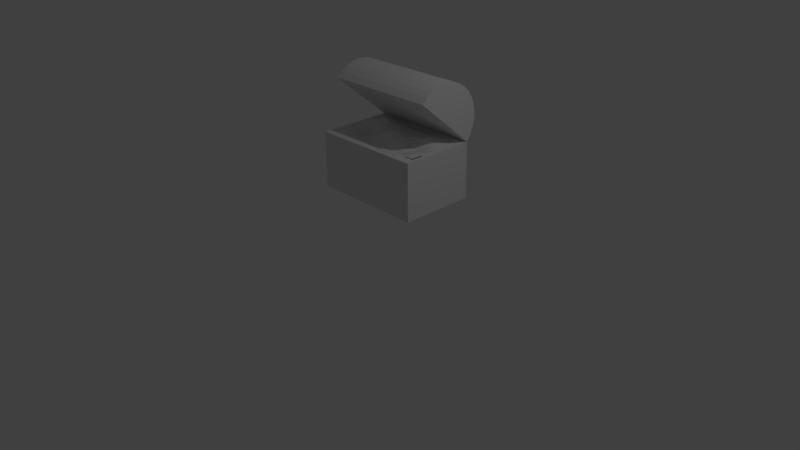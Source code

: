 # Source: Treasure.blend  (saved by Blender 2.77.0; exported with 4.5.12 LTS)
import bpy
from mathutils import Matrix  # noqa: F401  (used for matrix-valued properties, if any)

bpy.ops.wm.read_factory_settings(use_empty=True)
scene = bpy.context.scene
scene.name = 'Scene'

# ---- collections
col_collection_1 = bpy.data.collections.new('Collection 1'); scene.collection.children.link(col_collection_1)

# ---- materials (node trees are filled in below, after node groups)
mat_material = bpy.data.materials.new('Material')
mat_material.alpha_threshold = 0.0
mat_material.use_transparent_shadow = False
mat_material.roughness = 0.5
mat_material.line_color = (0.0, 0.0, 0.0, 1.0)

# ---- material node trees

# ---- world
world_world = bpy.data.worlds.new('World'); scene.world = world_world
world_world.color = (0.05088, 0.05088, 0.05088)
world_world.use_sun_shadow = False
world_world.sun_shadow_jitter_overblur = 0.0
world_world.cycles.sampling_method = 'MANUAL'

# ---- cameras
cam_camera = bpy.data.cameras.new('Camera')
cam_camera.clip_end = 100.0
cam_camera.lens = 35.0
cam_camera.sensor_width = 32.0
cam_camera.sensor_height = 18.0
cam_camera.ortho_scale = 7.314
cam_camera.dof.focus_distance = 0.0
cam_camera.dof.aperture_fstop = 128.0

# ---- lights
light_lamp = bpy.data.lights.new('Lamp', 'POINT')
light_lamp.transmission_factor = 0.0
light_lamp.cutoff_distance = 30.0
light_lamp.energy = 100.0
light_lamp.shadow_buffer_clip_start = 1.001
light_lamp.shadow_soft_size = 0.1
light_lamp.shadow_maximum_resolution = 0.006
light_lamp.use_absolute_resolution = True

# ---- meshes
me_plane = bpy.data.meshes.new('Plane')
me_plane.from_pydata([(-0.7, -0.275, 0.0), (0.7, -0.275, 0.0), (-0.7, 0.4733, 0.0), (0.7, 0.4733, 0.0), (-0.56, -0.275, -0.01942), (-0.42, -0.275, -0.05146), (-0.28, -0.275, -0.01942), (-0.14, -0.275, 0.0), (-2.98e-08, -0.275, 0.002323), (0.14, -0.275, -0.01416), (0.28, -0.275, -0.06931), (0.42, -0.275, -0.02688), (0.56, -0.275, 0.0), (0.56, 0.4733, 0.0), (0.42, 0.4733, 0.0), (0.28, 0.4733, 0.0), (0.14, 0.4733, 0.0), (-5.96e-08, 0.4733, 0.0), (-0.14, 0.4733, 0.0), (-0.28, 0.4733, 0.004549), (-0.42, 0.4733, 0.02548), (-0.56, 0.4733, 0.004549), (-0.7, 0.3902, 0.0), (-0.7, 0.307, 0.0), (-0.7, 0.2239, 0.0), (-0.7, 0.1407, 0.0), (-0.7, 0.05759, 0.0), (-0.7, -0.02556, 0.0), (-0.7, -0.1087, 0.0), (-0.7, -0.1919, 0.0), (0.7, -0.1919, 0.0), (0.7, -0.1087, 0.0), (0.7, -0.02556, 0.0), (0.7, 0.05759, 0.0), (0.7, 0.1407, 0.0), (0.7, 0.2239, 0.0), (0.7, 0.307, 0.0), (0.7, 0.3902, 0.0), (-0.56, -0.1919, -0.02848), (-0.56, -0.1087, -0.02284), (-0.56, -0.02556, -0.02367), (-0.56, 0.05759, -0.03023), (-0.56, 0.1407, -0.01633), (-0.56, 0.2239, 0.02385), (-0.56, 0.307, 0.04003), (-0.56, 0.3902, 0.02731), (-0.42, -0.1919, -0.06938), (-0.42, -0.1087, -0.06989), (-0.42, -0.02556, -0.0696), (-0.42, 0.05759, -0.07365), (-0.42, 0.1407, -0.03358), (-0.42, 0.2239, 0.05196), (-0.42, 0.307, 0.09754), (-0.42, 0.3902, 0.07235), (-0.28, -0.1919, -0.02848), (-0.28, -0.1087, -0.02284), (-0.28, -0.02556, -0.02367), (-0.28, 0.05759, -0.03023), (-0.28, 0.1407, -0.01633), (-0.28, 0.2239, 0.02385), (-0.28, 0.307, 0.04003), (-0.28, 0.3902, 0.02731), (-0.14, -0.1919, 0.0), (-0.14, -0.1087, 0.005029), (-0.14, -0.02556, 0.03019), (-0.14, 0.05759, 0.04426), (-0.14, 0.1407, 0.03019), (-0.14, 0.2239, 0.005029), (-0.14, 0.307, 0.0), (-0.14, 0.3902, 0.0), (-3.311e-08, -0.1919, 0.01397), (-3.643e-08, -0.1087, 0.04813), (-3.974e-08, -0.02556, 0.08973), (-4.305e-08, 0.05759, 0.1081), (-4.636e-08, 0.1407, 0.07999), (-4.967e-08, 0.2239, 0.02817), (-5.298e-08, 0.307, 1.619e-06), (-5.629e-08, 0.3902, 0.0), (0.14, -0.1919, -0.001758), (0.14, -0.1087, 0.03047), (0.14, -0.02556, 0.06323), (0.14, 0.05759, 0.05612), (0.14, 0.1407, 0.03019), (0.14, 0.2239, 0.005029), (0.14, 0.307, 0.0), (0.14, 0.3902, 0.0), (0.28, -0.1919, -0.08317), (0.28, -0.1087, -0.05464), (0.28, -0.02556, -0.0297), (0.28, 0.05759, -0.0215), (0.28, 0.1407, 0.002567), (0.28, 0.2239, 0.02737), (0.28, 0.307, 0.02061), (0.28, 0.3902, 0.003357), (0.42, -0.1919, -0.03947), (0.42, -0.1087, -0.04282), (0.42, -0.02556, -0.05124), (0.42, 0.05759, -0.0489), (0.42, 0.1407, 0.004452), (0.42, 0.2239, 0.05775), (0.42, 0.307, 0.05488), (0.42, 0.3902, 0.01922), (0.56, -0.1919, 0.0), (0.56, -0.1087, -0.003067), (0.56, -0.02556, -0.01841), (0.56, 0.05759, -0.02354), (0.56, 0.1407, 0.002567), (0.56, 0.2239, 0.02737), (0.56, 0.307, 0.02061), (0.56, 0.3902, 0.003357)], [], [(109, 37, 3, 13), (22, 45, 21, 2), (45, 53, 20, 21), (53, 61, 19, 20), (61, 69, 18, 19), (69, 77, 17, 18), (77, 85, 16, 17), (85, 93, 15, 16), (93, 101, 14, 15), (101, 109, 13, 14), (11, 12, 102, 94), (94, 102, 103, 95), (95, 103, 104, 96), (96, 104, 105, 97), (97, 105, 106, 98), (98, 106, 107, 99), (99, 107, 108, 100), (100, 108, 109, 101), (10, 11, 94, 86), (86, 94, 95, 87), (87, 95, 96, 88), (88, 96, 97, 89), (89, 97, 98, 90), (90, 98, 99, 91), (91, 99, 100, 92), (92, 100, 101, 93), (9, 10, 86, 78), (78, 86, 87, 79), (79, 87, 88, 80), (80, 88, 89, 81), (81, 89, 90, 82), (82, 90, 91, 83), (83, 91, 92, 84), (84, 92, 93, 85), (8, 9, 78, 70), (70, 78, 79, 71), (71, 79, 80, 72), (72, 80, 81, 73), (73, 81, 82, 74), (74, 82, 83, 75), (75, 83, 84, 76), (76, 84, 85, 77), (7, 8, 70, 62), (62, 70, 71, 63), (63, 71, 72, 64), (64, 72, 73, 65), (65, 73, 74, 66), (66, 74, 75, 67), (67, 75, 76, 68), (68, 76, 77, 69), (6, 7, 62, 54), (54, 62, 63, 55), (55, 63, 64, 56), (56, 64, 65, 57), (57, 65, 66, 58), (58, 66, 67, 59), (59, 67, 68, 60), (60, 68, 69, 61), (5, 6, 54, 46), (46, 54, 55, 47), (47, 55, 56, 48), (48, 56, 57, 49), (49, 57, 58, 50), (50, 58, 59, 51), (51, 59, 60, 52), (52, 60, 61, 53), (4, 5, 46, 38), (38, 46, 47, 39), (39, 47, 48, 40), (40, 48, 49, 41), (41, 49, 50, 42), (42, 50, 51, 43), (43, 51, 52, 44), (44, 52, 53, 45), (0, 4, 38, 29), (29, 38, 39, 28), (28, 39, 40, 27), (27, 40, 41, 26), (26, 41, 42, 25), (25, 42, 43, 24), (24, 43, 44, 23), (23, 44, 45, 22), (12, 1, 30, 102), (102, 30, 31, 103), (103, 31, 32, 104), (104, 32, 33, 105), (105, 33, 34, 106), (106, 34, 35, 107), (107, 35, 36, 108), (108, 36, 37, 109)])
_uv = me_plane.uv_layers.new(name='UVMap')
_uv.uv.foreach_set('vector', [0.8906, 0.4714, 0.9878, 0.4704, 0.9884, 0.5281, 0.8912, 0.5292, 0.009644, 0.4725, 0.1087, 0.4741, 0.1058, 0.5338, 0.007765, 0.5307, 0.1087, 0.4741, 0.2048, 0.4702, 0.2049, 0.5337, 0.1058, 0.5338, 0.2048, 0.4702, 0.3014, 0.4737, 0.3041, 0.5338, 0.2049, 0.5337, 0.3014, 0.4737, 0.4016, 0.4732, 0.4025, 0.5317, 0.3041, 0.5338, 0.4016, 0.4732, 0.5003, 0.4722, 0.5007, 0.5306, 0.4025, 0.5317, 0.5003, 0.4722, 0.5987, 0.4718, 0.5989, 0.5301, 0.5007, 0.5306, 0.5987, 0.4718, 0.6966, 0.4719, 0.6966, 0.5299, 0.5989, 0.5301, 0.6966, 0.4719, 0.7938, 0.4709, 0.7939, 0.5298, 0.6966, 0.5299, 0.7938, 0.4709, 0.8906, 0.4714, 0.8912, 0.5292, 0.7939, 0.5298, 0.8034, 0.0008909, 0.9027, 0.004221, 0.9006, 0.06185, 0.8, 0.05926, 0.8, 0.05926, 0.9006, 0.06185, 0.8982, 0.1191, 0.7984, 0.1166, 0.7984, 0.1166, 0.8982, 0.1191, 0.894, 0.1772, 0.7961, 0.1733, 0.7961, 0.1733, 0.894, 0.1772, 0.8907, 0.2347, 0.7949, 0.2284, 0.7949, 0.2284, 0.8907, 0.2347, 0.8903, 0.2952, 0.7941, 0.2938, 0.7941, 0.2938, 0.8903, 0.2952, 0.8882, 0.3553, 0.7938, 0.3581, 0.7938, 0.3581, 0.8882, 0.3553, 0.8891, 0.413, 0.7937, 0.4107, 0.7937, 0.4107, 0.8891, 0.413, 0.8906, 0.4714, 0.7938, 0.4709, 0.701, 7.305e-05, 0.8034, 0.0008909, 0.8, 0.05926, 0.7027, 0.05675, 0.7027, 0.05675, 0.8, 0.05926, 0.7984, 0.1166, 0.7018, 0.1145, 0.7018, 0.1145, 0.7984, 0.1166, 0.7961, 0.1733, 0.6985, 0.1741, 0.6985, 0.1741, 0.7961, 0.1733, 0.7949, 0.2284, 0.6989, 0.233, 0.6989, 0.233, 0.7949, 0.2284, 0.7941, 0.2938, 0.6971, 0.2935, 0.6971, 0.2935, 0.7941, 0.2938, 0.7938, 0.3581, 0.6985, 0.3546, 0.6985, 0.3546, 0.7938, 0.3581, 0.7937, 0.4107, 0.6978, 0.413, 0.6978, 0.413, 0.7937, 0.4107, 0.7938, 0.4709, 0.6966, 0.4719, 0.5956, 0.004413, 0.701, 7.305e-05, 0.7027, 0.05675, 0.595, 0.06334, 0.595, 0.06334, 0.7027, 0.05675, 0.7018, 0.1145, 0.5913, 0.1239, 0.5913, 0.1239, 0.7018, 0.1145, 0.6985, 0.1741, 0.587, 0.1818, 0.587, 0.1818, 0.6985, 0.1741, 0.6989, 0.233, 0.5901, 0.2357, 0.5901, 0.2357, 0.6989, 0.233, 0.6971, 0.2935, 0.5965, 0.2943, 0.5965, 0.2943, 0.6971, 0.2935, 0.6985, 0.3546, 0.5988, 0.3546, 0.5988, 0.3546, 0.6985, 0.3546, 0.6978, 0.413, 0.5987, 0.4134, 0.5987, 0.4134, 0.6978, 0.413, 0.6966, 0.4719, 0.5987, 0.4718, 0.4965, 0.005184, 0.5956, 0.004413, 0.595, 0.06334, 0.4964, 0.06382, 0.4964, 0.06382, 0.595, 0.06334, 0.5913, 0.1239, 0.4971, 0.1255, 0.4971, 0.1255, 0.5913, 0.1239, 0.587, 0.1818, 0.4988, 0.1852, 0.4988, 0.1852, 0.587, 0.1818, 0.5901, 0.2357, 0.4992, 0.2355, 0.4992, 0.2355, 0.5901, 0.2357, 0.5965, 0.2943, 0.4991, 0.2882, 0.4991, 0.2882, 0.5965, 0.2943, 0.5988, 0.3546, 0.4996, 0.3522, 0.4996, 0.3522, 0.5988, 0.3546, 0.5987, 0.4134, 0.5, 0.4137, 0.5, 0.4137, 0.5987, 0.4134, 0.5987, 0.4718, 0.5003, 0.4722, 0.3981, 0.004601, 0.4965, 0.005184, 0.4964, 0.06382, 0.3979, 0.06277, 0.3979, 0.06277, 0.4964, 0.06382, 0.4971, 0.1255, 0.3979, 0.1205, 0.3979, 0.1205, 0.4971, 0.1255, 0.4988, 0.1852, 0.4013, 0.1797, 0.4013, 0.1797, 0.4988, 0.1852, 0.4992, 0.2355, 0.4036, 0.2367, 0.4036, 0.2367, 0.4992, 0.2355, 0.4991, 0.2882, 0.4004, 0.2953, 0.4004, 0.2953, 0.4991, 0.2882, 0.4996, 0.3522, 0.4008, 0.3564, 0.4008, 0.3564, 0.4996, 0.3522, 0.5, 0.4137, 0.4012, 0.4146, 0.4012, 0.4146, 0.5, 0.4137, 0.5003, 0.4722, 0.4016, 0.4732, 0.2991, 0.004654, 0.3981, 0.004601, 0.3979, 0.06277, 0.2985, 0.06285, 0.2985, 0.06285, 0.3979, 0.06277, 0.3979, 0.1205, 0.2997, 0.1202, 0.2997, 0.1202, 0.3979, 0.1205, 0.4013, 0.1797, 0.2993, 0.1769, 0.2993, 0.1769, 0.4013, 0.1797, 0.4036, 0.2367, 0.2964, 0.2334, 0.2964, 0.2334, 0.4036, 0.2367, 0.4004, 0.2953, 0.2967, 0.2904, 0.2967, 0.2904, 0.4004, 0.2953, 0.4008, 0.3564, 0.2997, 0.3552, 0.2997, 0.3552, 0.4008, 0.3564, 0.4012, 0.4146, 0.2992, 0.4152, 0.2992, 0.4152, 0.4012, 0.4146, 0.4016, 0.4732, 0.3014, 0.4737, 0.1988, 0.006891, 0.2991, 0.004654, 0.2985, 0.06285, 0.1994, 0.06519, 0.1994, 0.06519, 0.2985, 0.06285, 0.2997, 0.1202, 0.2001, 0.1205, 0.2001, 0.1205, 0.2997, 0.1202, 0.2993, 0.1769, 0.2008, 0.1756, 0.2008, 0.1756, 0.2993, 0.1769, 0.2964, 0.2334, 0.2015, 0.2291, 0.2015, 0.2291, 0.2964, 0.2334, 0.2967, 0.2904, 0.2025, 0.2877, 0.2025, 0.2877, 0.2967, 0.2904, 0.2997, 0.3552, 0.204, 0.363, 0.204, 0.363, 0.2997, 0.3552, 0.2992, 0.4152, 0.2045, 0.4188, 0.2045, 0.4188, 0.2992, 0.4152, 0.3014, 0.4737, 0.2048, 0.4702, 0.09854, 0.007066, 0.1988, 0.006891, 0.1994, 0.06519, 0.1004, 0.06512, 0.1004, 0.06512, 0.1994, 0.06519, 0.2001, 0.1205, 0.1004, 0.1224, 0.1004, 0.1224, 0.2001, 0.1205, 0.2008, 0.1756, 0.1022, 0.1792, 0.1022, 0.1792, 0.2008, 0.1756, 0.2015, 0.2291, 0.1058, 0.2361, 0.1058, 0.2361, 0.2015, 0.2291, 0.2025, 0.2877, 0.1076, 0.2944, 0.1076, 0.2944, 0.2025, 0.2877, 0.204, 0.363, 0.1102, 0.3581, 0.1102, 0.3581, 0.204, 0.363, 0.2045, 0.4188, 0.1111, 0.4163, 0.1111, 0.4163, 0.2045, 0.4188, 0.2048, 0.4702, 0.1087, 0.4741, 7.305e-05, 0.009101, 0.09854, 0.007066, 0.1004, 0.06512, 0.00127, 0.06702, 0.00127, 0.06702, 0.1004, 0.06512, 0.1004, 0.1224, 0.002593, 0.125, 0.002593, 0.125, 0.1004, 0.1224, 0.1022, 0.1792, 0.004354, 0.1829, 0.004354, 0.1829, 0.1022, 0.1792, 0.1058, 0.2361, 0.006815, 0.2409, 0.006815, 0.2409, 0.1058, 0.2361, 0.1076, 0.2944, 0.009337, 0.2986, 0.009337, 0.2986, 0.1076, 0.2944, 0.1102, 0.3581, 0.01169, 0.3564, 0.01169, 0.3564, 0.1102, 0.3581, 0.1111, 0.4163, 0.01063, 0.4144, 0.01063, 0.4144, 0.1111, 0.4163, 0.1087, 0.4741, 0.009644, 0.4725, 0.9027, 0.004221, 0.9999, 0.008302, 0.9974, 0.06607, 0.9006, 0.06185, 0.9006, 0.06185, 0.9974, 0.06607, 0.9948, 0.1238, 0.8982, 0.1191, 0.8982, 0.1191, 0.9948, 0.1238, 0.9918, 0.1817, 0.894, 0.1772, 0.894, 0.1772, 0.9918, 0.1817, 0.9891, 0.2394, 0.8907, 0.2347, 0.8907, 0.2347, 0.9891, 0.2394, 0.9879, 0.2971, 0.8903, 0.2952, 0.8903, 0.2952, 0.9879, 0.2971, 0.9869, 0.3548, 0.8882, 0.3553, 0.8882, 0.3553, 0.9869, 0.3548, 0.9871, 0.4126, 0.8891, 0.413, 0.8891, 0.413, 0.9871, 0.4126, 0.9878, 0.4704, 0.8906, 0.4714])
me_plane.use_remesh_preserve_volume = False
me_plane.use_remesh_preserve_attributes = False
me_plane.use_mirror_vertex_groups = False
me_plane.update()
me_cylinder = bpy.data.meshes.new('Cylinder')
me_cylinder.from_pydata([(-4.868e-08, 5.96e-08, -0.75), (4.868e-08, -2.98e-08, 0.75), (-2.116e-07, -1.0, -0.75), (-1.142e-07, -1.0, 0.75), (-0.09755, -0.9904, -0.75), (-0.09755, -0.9904, 0.75), (-0.1913, -0.9619, -0.75), (-0.1913, -0.9619, 0.75), (-0.2778, -0.9157, -0.75), (-0.2778, -0.9157, 0.75), (-0.3536, -0.8536, -0.75), (-0.3536, -0.8536, 0.75), (-0.4157, -0.7778, -0.75), (-0.4157, -0.7778, 0.75), (-0.4619, -0.6913, -0.75), (-0.4619, -0.6913, 0.75), (-0.4904, -0.5975, -0.75), (-0.4904, -0.5975, 0.75), (-0.5, -0.5, -0.75), (-0.5, -0.5, 0.75), (-0.4904, -0.4025, -0.75), (-0.4904, -0.4025, 0.75), (-0.4619, -0.3087, -0.75), (-0.4619, -0.3087, 0.75), (-0.4157, -0.2222, -0.75), (-0.4157, -0.2222, 0.75), (-0.3536, -0.1464, -0.75), (-0.3536, -0.1464, 0.75), (-0.2778, -0.08426, -0.75), (-0.2778, -0.08426, 0.75), (-0.1913, -0.03806, -0.75), (-0.1913, -0.03806, 0.75), (-0.09754, -0.009607, -0.75), (-0.09754, -0.009607, 0.75)], [], [(0, 2, 4, 6, 8, 10, 12, 14, 16, 18, 20, 22, 24, 26, 28, 30, 32), (3, 1, 33, 31, 29, 27, 25, 23, 21, 19, 17, 15, 13, 11, 9, 7, 5), (0, 1, 3, 2), (2, 3, 5, 4), (4, 5, 7, 6), (6, 7, 9, 8), (8, 9, 11, 10), (10, 11, 13, 12), (12, 13, 15, 14), (14, 15, 17, 16), (16, 17, 19, 18), (18, 19, 21, 20), (20, 21, 23, 22), (22, 23, 25, 24), (24, 25, 27, 26), (26, 27, 29, 28), (28, 29, 31, 30), (30, 31, 33, 32), (32, 33, 1, 0)])
_uv = me_cylinder.uv_layers.new(name='UVMap')
_uv.uv.foreach_set('vector', [0.5, 1.0, 0.6806, 0.9662, 0.8368, 0.8695, 0.9476, 0.7229, 0.9979, 0.5461, 0.9809, 0.3632, 0.899, 0.1987, 0.7632, 0.07489, 0.5919, 0.008513, 0.4081, 0.008513, 0.2368, 0.07489, 0.101, 0.1987, 0.01909, 0.3632, 0.002133, 0.5461, 0.05242, 0.7229, 0.1632, 0.8695, 0.3194, 0.9662, 0.5, 1.0, 0.6806, 0.9662, 0.8368, 0.8695, 0.9476, 0.7229, 0.9979, 0.5461, 0.9809, 0.3632, 0.899, 0.1987, 0.7632, 0.07489, 0.5919, 0.008513, 0.4081, 0.008513, 0.2368, 0.07489, 0.101, 0.1987, 0.01909, 0.3632, 0.002133, 0.5461, 0.05242, 0.7229, 0.1632, 0.8695, 0.3194, 0.9662, 0.0, 0.0, 1.0, 0.0, 1.0, 1.0, 0.0, 1.0, 0.0, 0.0, 1.0, 0.0, 1.0, 1.0, 0.0, 1.0, 0.0, 0.0, 1.0, 0.0, 1.0, 1.0, 0.0, 1.0, 0.0, 0.0, 1.0, 0.0, 1.0, 1.0, 0.0, 1.0, 0.0, 0.0, 1.0, 0.0, 1.0, 1.0, 0.0, 1.0, 0.0, 0.0, 1.0, 0.0, 1.0, 1.0, 0.0, 1.0, 0.0, 0.0, 1.0, 0.0, 1.0, 1.0, 0.0, 1.0, 0.0, 0.0, 1.0, 0.0, 1.0, 1.0, 0.0, 1.0, 0.0, 0.0, 1.0, 0.0, 1.0, 1.0, 0.0, 1.0, 0.0, 0.0, 1.0, 0.0, 1.0, 1.0, 0.0, 1.0, 0.0, 0.0, 1.0, 0.0, 1.0, 1.0, 0.0, 1.0, 0.0, 0.0, 1.0, 0.0, 1.0, 1.0, 0.0, 1.0, 0.0, 0.0, 1.0, 0.0, 1.0, 1.0, 0.0, 1.0, 0.0, 0.0, 1.0, 0.0, 1.0, 1.0, 0.0, 1.0, 0.0, 0.0, 1.0, 0.0, 1.0, 1.0, 0.0, 1.0, 0.0, 0.0, 1.0, 0.0, 1.0, 1.0, 0.0, 1.0, 0.0, 0.0, 1.0, 0.0, 1.0, 1.0, 0.0, 1.0])
me_cylinder.use_remesh_preserve_volume = False
me_cylinder.use_remesh_preserve_attributes = False
me_cylinder.use_mirror_vertex_groups = False
me_cylinder.update()
me_cube = bpy.data.meshes.new('Cube')
me_cube.from_pydata([(0.75, 0.5, -0.25), (0.75, -0.5, -0.25), (0.6806, 0.3611, 0.5), (0.6806, -0.3611, 0.5), (0.75, 0.5, 0.5), (0.75, -0.5, 0.5), (0.6806, 0.3611, -0.125), (0.6806, -0.3611, -0.125), (-0.75, 0.5, -0.25), (-0.75, -0.5, -0.25), (-0.6806, 0.3611, 0.5), (-0.6806, -0.3611, 0.5), (-0.75, 0.5, 0.5), (-0.75, -0.5, 0.5), (-0.6806, 0.3611, -0.125), (-0.6806, -0.3611, -0.125)], [], [(0, 4, 5, 1), (9, 1, 5, 13), (8, 0, 1, 9), (7, 15, 11, 3), (4, 12, 10, 2), (2, 3, 5, 4), (11, 13, 5, 3), (14, 15, 7, 6), (10, 14, 6, 2), (3, 2, 6, 7), (8, 9, 13, 12), (10, 12, 13, 11), (11, 15, 14, 10), (12, 4, 0, 8)])
_uv = me_cube.uv_layers.new(name='UVMap')
_uv.uv.foreach_set('vector', [0.0, 0.0, 1.0, 0.0, 1.0, 1.0, 0.0, 1.0, 0.0, 0.0, 1.0, 0.0, 1.0, 1.0, 0.0, 1.0, 0.0, 0.0, 1.0, 0.0, 1.0, 1.0, 0.0, 1.0, 0.0, 0.0, 1.0, 0.0, 1.0, 1.0, 0.0, 1.0, 0.0, 0.0, 1.0, 0.0, 1.0, 1.0, 0.0, 1.0, 0.0, 0.0, 1.0, 0.0, 1.0, 1.0, 0.0, 1.0, 0.0, 0.0, 1.0, 0.0, 1.0, 1.0, 0.0, 1.0, 0.0, 0.0, 1.0, 0.0, 1.0, 1.0, 0.0, 1.0, 0.0, 0.0, 1.0, 0.0, 1.0, 1.0, 0.0, 1.0, 0.0, 0.0, 1.0, 0.0, 1.0, 1.0, 0.0, 1.0, 0.0, 0.0, 1.0, 0.0, 1.0, 1.0, 0.0, 1.0, 0.0, 0.0, 1.0, 0.0, 1.0, 1.0, 0.0, 1.0, 0.0, 0.0, 1.0, 0.0, 1.0, 1.0, 0.0, 1.0, 0.0, 0.0, 1.0, 0.0, 1.0, 1.0, 0.0, 1.0])
me_cube.materials.append(mat_material)
me_cube.use_remesh_preserve_volume = False
me_cube.use_remesh_preserve_attributes = False
me_cube.use_mirror_vertex_groups = False
me_cube.update()

# ---- objects
ob_plane = bpy.data.objects.new('Plane', me_plane)
ob_cylinder = bpy.data.objects.new('Cylinder', me_cylinder)
ob_cube = bpy.data.objects.new('Cube', me_cube)
ob_lamp = bpy.data.objects.new('Lamp', light_lamp)
ob_camera = bpy.data.objects.new('Camera', cam_camera)

# ---- transforms, parenting, visibility, modifiers, constraints
ob_plane.location = (-1.788e-07, 0.3, 1.5)
ob_plane.lineart.crease_threshold = 0.0
ob_cylinder.location = (-1.788e-07, 0.9, 1.5)
ob_cylinder.rotation_euler = (-1.571, 0.8651, -1.571)
ob_cylinder.lineart.crease_threshold = 0.0
ob_cube.location = (-1.192e-07, 0.4, 1.0)
ob_cube.lock_rotations_4d = False
ob_cube.empty_display_type = 'ARROWS'
ob_cube.lineart.crease_threshold = 0.0
ob_lamp.location = (4.076, 1.005, 5.904)
ob_lamp.rotation_euler = (0.6503, 0.05522, 1.866)
ob_lamp.lock_rotations_4d = False
ob_lamp.empty_display_type = 'ARROWS'
ob_lamp.color = (0.0, 0.0, 0.0, 0.0)
ob_lamp.lineart.crease_threshold = 0.0
ob_camera.location = (7.481, -6.508, 5.344)
ob_camera.rotation_euler = (1.109, 0.01082, 0.8149)
ob_camera.lock_rotations_4d = False
ob_camera.empty_display_type = 'ARROWS'
ob_camera.color = (0.0, 0.0, 0.0, 0.0)
ob_camera.display_type = 'WIRE'
ob_camera.lineart.crease_threshold = 0.0

# ---- collection membership
col_collection_1.objects.link(ob_plane)
col_collection_1.objects.link(ob_cylinder)
col_collection_1.objects.link(ob_cube)
col_collection_1.objects.link(ob_lamp)
col_collection_1.objects.link(ob_camera)

# ---- scene / render settings (as saved in the file)
scene.camera = ob_camera
scene.frame_start = 1; scene.frame_end = 250; scene.frame_set(1)
scene.render.engine = 'BLENDER_EEVEE_NEXT'
scene.render.resolution_percentage = 50
scene.render.dither_intensity = 0.0
scene.cycles.use_denoising = False
scene.cycles.samples = 128
scene.cycles.sampling_pattern = 'TABULATED_SOBOL'
scene.cycles.light_sampling_threshold = 0.0
scene.cycles.use_adaptive_sampling = False
scene.cycles.use_light_tree = False
scene.cycles.blur_glossy = 0.0
scene.cycles.sample_clamp_indirect = 0.0
scene.view_settings.view_transform = 'Standard'
bpy.context.view_layer.update()
